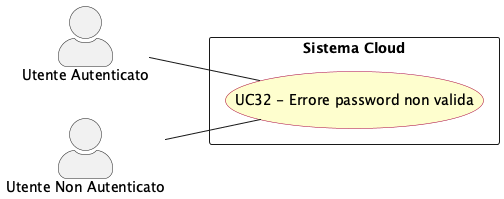

The diagram above was rendered by PlantUML. Its source (embedded in the PNG):
@startuml err_password_invalida
left to right direction
skinparam actorStyle awesome
skinparam usecase {
  BackgroundColor #FEFECE
  BorderColor #A80036
}

actor "Utente Autenticato" as authd_usr
actor "Utente Non Autenticato" as non_authd_usr

rectangle "Sistema Cloud" {
  usecase "UC32 - Errore password non valida" as UC32
}

authd_usr -- UC32
non_authd_usr -- UC32


@enduml